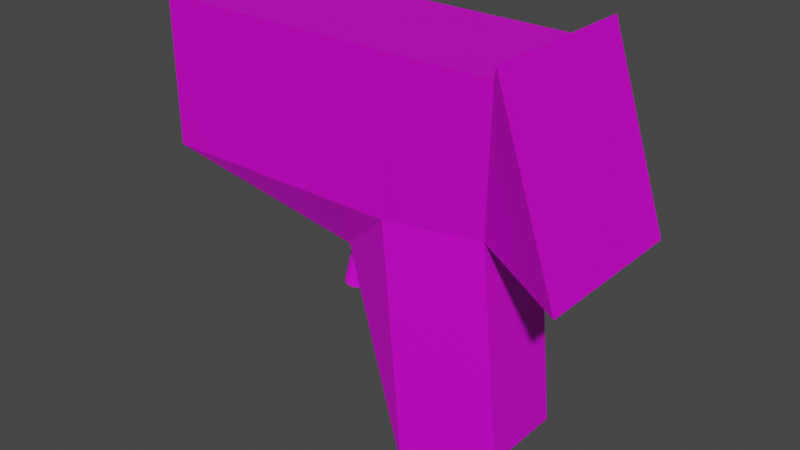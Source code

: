 # Source: scanner.blend  (saved by Blender 3.4.6; exported with 4.5.12 LTS)
import bpy
from mathutils import Matrix  # noqa: F401  (used for matrix-valued properties, if any)

bpy.ops.wm.read_factory_settings(use_empty=True)
scene = bpy.context.scene
scene.name = 'Scene'

# ---- images (referenced by path relative to the original .blend; pixels are not part of the script)
import os
ASSET_DIR = os.environ.get("B2B_ASSET_DIR", "")  # directory of the original .blend (textures are referenced by path, not embedded)
HERE = os.path.dirname(os.path.abspath(__file__))  # packed textures are extracted next to this script under _unpacked/

def load_image(name, relpath, width, height, colorspace="sRGB"):
    """Load a texture the original file referenced (path relative to the .blend, or extracted next to this script)."""
    p = next((c for c in (os.path.join(HERE, relpath), os.path.join(ASSET_DIR, relpath)) if relpath and os.path.exists(c)), "")
    if p:
        img = bpy.data.images.load(p, check_existing=True)
        img.name = name
    else:  # same state as the original file: an image datablock whose file is absent (Cycles renders it pink)
        img = bpy.data.images.new(name, width, height)
        img.source = "FILE"
        img.filepath = "//" + (relpath or name)
    img.colorspace_settings.name = colorspace
    return img
img_scanner_color = load_image('scanner_color', 'scanner_color.png', 1024, 1024, 'sRGB')
img_scanner_metallic = load_image('scanner_metallic', 'scanner_metallic.png', 1024, 1024, 'sRGB')
img_trigger_color_001 = load_image('trigger_color.001', 'trigger_color.001.png', 1024, 1024, 'sRGB')

# ---- materials (node trees are filled in below, after node groups)
mat_scanner_texture = bpy.data.materials.new('scanner_texture')
mat_scanner_texture.use_transparent_shadow = False
mat_material_002 = bpy.data.materials.new('Material.002')
mat_material_002.use_transparent_shadow = False

# ---- material node trees
mat_scanner_texture.use_nodes = True; mat_scanner_texture.node_tree.nodes.clear()
_N = mat_scanner_texture.node_tree.nodes; _L = mat_scanner_texture.node_tree.links
n0 = _N.new('ShaderNodeBsdfPrincipled'); n0.name = 'Principled BSDF'; n0.location = (10, 300)
n0.distribution = 'GGX'
n0.subsurface_method = 'RANDOM_WALK_SKIN'
n0.inputs[3].default_value = 1.45
n0.inputs[27].default_value = (0.0, 0.0, 0.0, 1.0)
n0.inputs[28].default_value = 1.0
n1 = _N.new('ShaderNodeOutputMaterial'); n1.name = 'Material Output'; n1.location = (300, 300)
n2 = _N.new('ShaderNodeTexImage'); n2.name = 'Image Texture'; n2.location = (-412, 274)
n2.image = img_scanner_color
n3 = _N.new('ShaderNodeRGBToBW'); n3.name = 'RGB to BW'; n3.location = (-508, -42)
n4 = _N.new('ShaderNodeTexImage'); n4.name = 'Image Texture.001'; n4.location = (-852, 173)
n4.image = img_scanner_metallic
_L.new(n0.outputs[0], n1.inputs[0])
_L.new(n2.outputs[0], n0.inputs[0])
_L.new(n3.outputs[0], n0.inputs[1])
_L.new(n4.outputs[0], n3.inputs[0])
n1.is_active_output = True
mat_material_002.use_nodes = True; mat_material_002.node_tree.nodes.clear()
_N = mat_material_002.node_tree.nodes; _L = mat_material_002.node_tree.links
n0 = _N.new('ShaderNodeBsdfPrincipled'); n0.name = 'Principled BSDF'; n0.location = (10, 300)
n0.distribution = 'GGX'
n0.subsurface_method = 'RANDOM_WALK_SKIN'
n0.inputs[3].default_value = 1.45
n0.inputs[27].default_value = (0.0, 0.0, 0.0, 1.0)
n0.inputs[28].default_value = 1.0
n1 = _N.new('ShaderNodeOutputMaterial'); n1.name = 'Material Output'; n1.location = (300, 300)
n2 = _N.new('ShaderNodeTexImage'); n2.name = 'Image Texture'; n2.location = (-503, 164)
n2.image = img_trigger_color_001
_L.new(n0.outputs[0], n1.inputs[0])
_L.new(n2.outputs[0], n0.inputs[0])
n1.is_active_output = True

# ---- world
world_world = bpy.data.worlds.new('World'); scene.world = world_world
world_world.use_nodes = True; world_world.node_tree.nodes.clear()
_N = world_world.node_tree.nodes; _L = world_world.node_tree.links
n0 = _N.new('ShaderNodeOutputWorld'); n0.name = 'World Output'; n0.location = (300, 300)
n1 = _N.new('ShaderNodeBackground'); n1.name = 'Background'; n1.location = (10, 300)
n1.inputs[0].default_value = (0.05088, 0.05088, 0.05088, 1.0)
_L.new(n1.outputs[0], n0.inputs[0])
n0.is_active_output = True
world_world.color = (0.05088, 0.05088, 0.05088)
world_world.use_sun_shadow = False
world_world.sun_shadow_jitter_overblur = 0.0

# ---- meshes
me_handheld = bpy.data.meshes.new('handheld')
me_handheld.from_pydata([(-0.5833, -0.6244, 0.2582), (-1.479, -0.5524, 1.105), (-0.5833, 0.6244, 0.2582), (-1.479, 0.5524, 1.105), (0.2591, -0.6361, -0.5618), (0.2591, -1.0, 1.262), (0.2591, 0.6361, -0.5618), (0.2591, 1.0, 1.262), (-1.479, -0.5524, 1.03), (-1.479, 0.5524, 1.03), (0.1592, 0.6361, 0.516), (0.1592, -0.6361, 0.516), (-0.1733, 1.0, -0.7377), (-0.2822, 1.0, 1.262), (-0.1733, -1.0, -0.7377), (-0.2822, -1.0, 1.262), (-0.2822, -1.0, 0.5223), (-0.2822, 1.0, 0.5223), (0.3228, 1.247, 1.354), (0.3228, -1.247, 1.354), (0.6285, 1.247, 0.431), (0.6285, -1.247, 0.431), (-1.55, -1.0, 0.5223), (-1.55, -1.0, 1.262), (-1.55, 1.0, 1.262), (-1.55, 1.0, 0.5223), (-1.41, -0.5524, 1.03), (-1.41, -0.5524, 1.105), (-1.41, 0.5524, 1.105), (-1.41, 0.5524, 1.03)], [], [(9, 8, 26, 29), (17, 13, 7, 10), (10, 7, 18, 20), (16, 15, 23, 22), (12, 6, 4, 14), (13, 24, 23, 15), (6, 10, 11, 4), (12, 17, 10, 6), (0, 22, 25, 2), (2, 25, 17), (4, 11, 16, 14), (7, 13, 15, 5), (2, 12, 14, 0), (11, 5, 15, 16), (25, 24, 13, 17), (20, 18, 19, 21), (7, 5, 19, 18), (11, 10, 20, 21), (5, 11, 21, 19), (1, 8, 22, 23), (3, 1, 23, 24), (9, 3, 24, 25), (8, 9, 25, 22), (26, 27, 28, 29), (1, 3, 28, 27), (3, 9, 29, 28), (8, 1, 27, 26), (22, 0, 16), (14, 16, 0), (12, 2, 17)])
_uv = me_handheld.uv_layers.new(name='UVMap')
_uv.uv.foreach_set('vector', [0.9619, 0.5473, 0.9619, 0.3632, 0.9734, 0.3632, 0.9734, 0.5473, 0.8271, 0.2189, 0.8271, 0.3388, 0.7393, 0.3388, 0.7356, 0.2033, 0.422, 0.2494, 0.2525, 0.3101, 0.2395, 0.2669, 0.3198, 0.1704, 0.6004, 0.979, 0.4955, 0.979, 0.4955, 0.7992, 0.6004, 0.7992, 0.3628, 0.5078, 0.423, 0.4297, 0.635, 0.4285, 0.696, 0.506, 0.2118, 0.979, 0.2118, 0.7992, 0.4955, 0.7992, 0.4955, 0.979, 0.423, 0.4297, 0.422, 0.2494, 0.634, 0.2482, 0.635, 0.4285, 0.8457, 0.01465, 0.8271, 0.2189, 0.7356, 0.2033, 0.7507, 0.02846, 0.4486, 0.779, 0.3815, 0.6138, 0.7146, 0.6047, 0.6566, 0.7734, 0.04174, 0.9363, 0.1069, 0.7992, 0.1069, 0.979, 0.7507, 0.9735, 0.7356, 0.7987, 0.8271, 0.7831, 0.8457, 0.9873, 0.7393, 0.3388, 0.8271, 0.3388, 0.8271, 0.6631, 0.7393, 0.6631, 0.1933, 0.3226, 0.01388, 0.3852, 0.01388, 0.05193, 0.1933, 0.1145, 0.7356, 0.7987, 0.7393, 0.6631, 0.8271, 0.6631, 0.8271, 0.7831, 0.1069, 0.7992, 0.2118, 0.7992, 0.2118, 0.979, 0.1069, 0.979, 0.3198, 0.1704, 0.3189, 0.008477, 0.7344, 0.006211, 0.7353, 0.1682, 0.2525, 0.3101, 0.2419, 0.5639, 0.218, 0.6022, 0.2395, 0.2669, 0.634, 0.2482, 0.422, 0.2494, 0.3198, 0.1704, 0.7353, 0.1682, 0.2419, 0.5639, 0.3748, 0.5223, 0.3723, 0.6514, 0.218, 0.6022, 0.8957, 0.2663, 0.9083, 0.2665, 0.9935, 0.3425, 0.8672, 0.3413, 0.8962, 0.08359, 0.8957, 0.2663, 0.8672, 0.3413, 0.8677, 0.008666, 0.9087, 0.08338, 0.8962, 0.08359, 0.8677, 0.008666, 0.9935, 0.007041, 0.9083, 0.2665, 0.9087, 0.08338, 0.9935, 0.007041, 0.9935, 0.3425, 0.9734, 0.3632, 0.9859, 0.3632, 0.9859, 0.5473, 0.9734, 0.5473, 0.9619, 0.744, 0.9619, 0.5599, 0.9734, 0.5599, 0.9734, 0.744, 0.9619, 0.5599, 0.9619, 0.5473, 0.9734, 0.5473, 0.9734, 0.5599, 0.9619, 0.3632, 0.9619, 0.3507, 0.9734, 0.3507, 0.9734, 0.3632, 0.6004, 0.7992, 0.6655, 0.9363, 0.6004, 0.979, 0.01388, 0.05193, 0.2233, 0.02806, 0.1933, 0.1145, 0.01388, 0.3852, 0.1933, 0.3226, 0.2233, 0.4091])
me_handheld.materials.append(mat_scanner_texture)
me_handheld.update()
me_handheld.normals_split_custom_set([tuple(v) for v in zip(*[iter([0.0, 0.0, 1.0, 0.0, 0.0, 1.0, 0.0, 0.0, 1.0, 0.0, 0.0, 1.0, 0.3352, 0.9097, -0.2452, 0.3352, 0.9097, -0.2452, 0.3352, 0.9097, -0.2452, 0.3352, 0.9097, -0.2452, -0.8288, 0.5167, -0.2148, -0.8288, 0.5167, -0.2148, -0.8288, 0.5167, -0.2148, -0.8288, 0.5167, -0.2148, 0.0, -1.0, 0.0, 0.0, -1.0, 0.0, 0.0, -1.0, 0.0, 0.0, -1.0, 0.0, 0.377, 0.0, -0.9262, 0.377, 0.0, -0.9262, 0.377, 0.0, -0.9262, 0.377, 0.0, -0.9262, 0.0, 0.0, 1.0, 0.0, 0.0, 1.0, 0.0, 0.0, 1.0, 0.0, 0.0, 1.0, 0.9957, 0.0, 0.0923, 0.9957, 0.0, 0.0923, 0.9957, 0.0, 0.0923, 0.9957, 0.0, 0.0923, 0.6324, 0.7726, 0.05651, 0.6324, 0.7726, 0.05651, 0.6324, 0.7726, 0.05651, 0.6324, 0.7726, 0.05651, -0.2635, 0.0, -0.9647, -0.2635, 0.0, -0.9647, -0.2635, 0.0, -0.9647, -0.2635, 0.0, -0.9647, 0.0, 0.5752, -0.818, 0.0, 0.5752, -0.818, 0.0, 0.5752, -0.818, 0.6324, -0.7726, 0.05651, 0.6324, -0.7726, 0.05651, 0.6324, -0.7726, 0.05651, 0.6324, -0.7726, 0.05651, 0.0, 0.0, 1.0, 0.0, 0.0, 1.0, 0.0, 0.0, 1.0, 0.0, 0.0, 1.0, -0.9247, 0.0, -0.3807, -0.9247, 0.0, -0.3807, -0.9247, 0.0, -0.3807, -0.9247, 0.0, -0.3807, 0.3352, -0.9097, -0.2452, 0.3352, -0.9097, -0.2452, 0.3352, -0.9097, -0.2452, 0.3352, -0.9097, -0.2452, 0.0, 1.0, 0.0, 0.0, 1.0, 0.0, 0.0, 1.0, 0.0, 0.0, 1.0, 0.0, 0.9493, 0.0, 0.3145, 0.9493, 0.0, 0.3145, 0.9493, 0.0, 0.3145, 0.9493, 0.0, 0.3145, -0.8201, 0.0, 0.5722, -0.8201, 0.0, 0.5722, -0.8201, 0.0, 0.5722, -0.8201, 0.0, 0.5722, -0.1782, 0.0, -0.984, -0.1782, 0.0, -0.984, -0.1782, 0.0, -0.984, -0.1782, 0.0, -0.984, -0.8288, -0.5167, -0.2148, -0.8288, -0.5167, -0.2148, -0.8288, -0.5167, -0.2148, -0.8288, -0.5167, -0.2148, -0.9875, 0.1577, 0.0, -0.9875, 0.1577, 0.0, -0.9875, 0.1577, 0.0, -0.9875, 0.1577, 0.0, -0.9102, 0.0, -0.4142, -0.9102, 0.0, -0.4142, -0.9102, 0.0, -0.4142, -0.9102, 0.0, -0.4142, -0.9875, -0.1577, 0.0, -0.9875, -0.1577, 0.0, -0.9875, -0.1577, 0.0, -0.9875, -0.1577, 0.0, -0.9902, 0.0, 0.1394, -0.9902, 0.0, 0.1394, -0.9902, 0.0, 0.1394, -0.9902, 0.0, 0.1394, -1.0, 0.0, 0.0, -1.0, 0.0, 0.0, -1.0, 0.0, 0.0, -1.0, 0.0, 0.0, 0.0, 0.0, -1.0, 0.0, 0.0, -1.0, 0.0, 0.0, -1.0, 0.0, 0.0, -1.0, 0.0, -1.0, 0.0, 0.0, -1.0, 0.0, 0.0, -1.0, 0.0, 0.0, -1.0, 0.0, 0.0, 1.0, 0.0, 0.0, 1.0, 0.0, 0.0, 1.0, 0.0, 0.0, 1.0, 0.0, 0.0, -0.5752, -0.818, 0.0, -0.5752, -0.818, 0.0, -0.5752, -0.818, -0.7557, -0.6516, -0.06536, -0.7557, -0.6516, -0.06536, -0.7557, -0.6516, -0.06536, -0.7557, 0.6516, -0.06536, -0.7557, 0.6516, -0.06536, -0.7557, 0.6516, -0.06536])] * 3)])
me_handheld_001 = bpy.data.meshes.new('handheld.001')
me_handheld_001.from_pydata([(-0.7476, 0.1498, -0.09222), (-0.6277, 0.1498, 0.3621), (-0.7235, 0.1298, -0.0986), (-0.6035, 0.1298, 0.3557), (-0.7058, 0.07491, -0.1033), (-0.5858, 0.07491, 0.351), (-0.6993, 6.661e-15, -0.105), (-0.5793, 6.661e-15, 0.3493), (-0.7058, -0.07491, -0.1033), (-0.5858, -0.07491, 0.351), (-0.7235, -0.1298, -0.0986), (-0.6035, -0.1298, 0.3557), (-0.7476, -0.1498, -0.09222), (-0.6277, -0.1498, 0.3621), (-0.7718, -0.1298, -0.08583), (-0.6518, -0.1298, 0.3685), (-0.7895, -0.07491, -0.08116), (-0.6695, -0.07491, 0.3731), (-0.796, 6.661e-15, -0.07945), (-0.676, 6.661e-15, 0.3749), (-0.7895, 0.07491, -0.08116), (-0.6695, 0.07491, 0.3731), (-0.7718, 0.1298, -0.08583), (-0.6518, 0.1298, 0.3685)], [], [(0, 1, 3, 2), (2, 3, 5, 4), (4, 5, 7, 6), (6, 7, 9, 8), (8, 9, 11, 10), (10, 11, 13, 12), (12, 13, 15, 14), (14, 15, 17, 16), (16, 17, 19, 18), (18, 19, 21, 20), (3, 1, 23, 21, 19, 17, 15, 13, 11, 9, 7, 5), (20, 21, 23, 22), (22, 23, 1, 0), (0, 2, 4, 6, 8, 10, 12, 14, 16, 18, 20, 22)])
_uv = me_handheld_001.uv_layers.new(name='UVMap')
_uv.uv.foreach_set('vector', [0.7115, 0.2501, 0.0001366, 0.2501, 0.0001366, 0.2015, 0.7115, 0.2015, 0.7115, 0.2015, 0.0001366, 0.2015, 0.0001366, 0.114, 0.7115, 0.114, 0.7115, 0.114, 0.0001366, 0.114, 0.0001366, 0.0001366, 0.7115, 0.0001368, 0.7115, 0.9999, 0.0001366, 0.9999, 0.0001366, 0.886, 0.7115, 0.886, 0.7115, 0.886, 0.0001366, 0.886, 0.0001366, 0.7985, 0.7115, 0.7985, 0.7115, 0.7985, 0.0001366, 0.7985, 0.0001366, 0.7499, 0.7115, 0.7499, 0.7115, 0.7499, 0.0001366, 0.7499, 0.0001366, 0.7014, 0.7115, 0.7014, 0.7115, 0.7014, 0.0001366, 0.7014, 0.0001366, 0.6139, 0.7115, 0.6139, 0.7115, 0.6139, 0.0001366, 0.6139, 0.0001366, 0.5, 0.7115, 0.5, 0.7115, 0.5, 0.0001366, 0.5, 0.0001366, 0.3861, 0.7115, 0.3861, 0.8074, 0.4251, 0.767, 0.452, 0.732, 0.4184, 0.7118, 0.3332, 0.7118, 0.2193, 0.732, 0.1073, 0.767, 0.02703, 0.8074, 0.0001365, 0.8424, 0.03378, 0.8626, 0.1189, 0.8626, 0.2328, 0.8424, 0.3449, 0.7115, 0.3861, 0.0001366, 0.3861, 0.0001366, 0.2986, 0.7115, 0.2986, 0.7115, 0.2986, 0.0001366, 0.2986, 0.0001366, 0.2501, 0.7115, 0.2501, 0.8074, 0.4523, 0.8424, 0.4859, 0.8626, 0.5711, 0.8626, 0.6849, 0.8424, 0.797, 0.8074, 0.8772, 0.767, 0.9041, 0.732, 0.8705, 0.7118, 0.7853, 0.7118, 0.6714, 0.732, 0.5594, 0.767, 0.4792])
me_handheld_001.materials.append(mat_material_002)
me_handheld_001.update()
me_handheld_001.normals_split_custom_set([tuple(v) for v in zip(*[iter([0.6053, 0.7798, -0.1598, 0.6053, 0.7798, -0.1598, 0.6053, 0.7798, -0.1598, 0.6053, 0.7798, -0.1598, 0.9171, 0.3166, -0.2422, 0.9171, 0.3166, -0.2422, 0.9171, 0.3166, -0.2422, 0.9171, 0.3166, -0.2422, 0.963, 0.08906, -0.2543, 0.963, 0.08906, -0.2543, 0.963, 0.08906, -0.2543, 0.963, 0.08906, -0.2543, 0.963, -0.08906, -0.2543, 0.963, -0.08906, -0.2543, 0.963, -0.08906, -0.2543, 0.963, -0.08906, -0.2543, 0.9171, -0.3166, -0.2422, 0.9171, -0.3166, -0.2422, 0.9171, -0.3166, -0.2422, 0.9171, -0.3166, -0.2422, 0.6053, -0.7798, -0.1598, 0.6053, -0.7798, -0.1598, 0.6053, -0.7798, -0.1598, 0.6053, -0.7798, -0.1598, -0.6053, -0.7798, 0.1598, -0.6053, -0.7798, 0.1598, -0.6053, -0.7798, 0.1598, -0.6053, -0.7798, 0.1598, -0.9171, -0.3166, 0.2422, -0.9171, -0.3166, 0.2422, -0.9171, -0.3166, 0.2422, -0.9171, -0.3166, 0.2422, -0.963, -0.08906, 0.2543, -0.963, -0.08906, 0.2543, -0.963, -0.08906, 0.2543, -0.963, -0.08906, 0.2543, -0.963, 0.08906, 0.2543, -0.963, 0.08906, 0.2543, -0.963, 0.08906, 0.2543, -0.963, 0.08906, 0.2543, 0.2553, -1.036e-08, 0.9669, 0.2553, -1.036e-08, 0.9669, 0.2553, -1.036e-08, 0.9669, 0.2553, -1.036e-08, 0.9669, 0.2553, -1.036e-08, 0.9669, 0.2553, -1.036e-08, 0.9669, 0.2553, -1.036e-08, 0.9669, 0.2553, -1.036e-08, 0.9669, 0.2553, -1.036e-08, 0.9669, 0.2553, -1.036e-08, 0.9669, 0.2553, -1.036e-08, 0.9669, 0.2553, -1.036e-08, 0.9669, -0.9171, 0.3166, 0.2422, -0.9171, 0.3166, 0.2422, -0.9171, 0.3166, 0.2422, -0.9171, 0.3166, 0.2422, -0.6053, 0.7798, 0.1598, -0.6053, 0.7798, 0.1598, -0.6053, 0.7798, 0.1598, -0.6053, 0.7798, 0.1598, -0.2553, -1.036e-08, -0.9669, -0.2553, -1.036e-08, -0.9669, -0.2553, -1.036e-08, -0.9669, -0.2553, -1.036e-08, -0.9669, -0.2553, -1.036e-08, -0.9669, -0.2553, -1.036e-08, -0.9669, -0.2553, -1.036e-08, -0.9669, -0.2553, -1.036e-08, -0.9669, -0.2553, -1.036e-08, -0.9669, -0.2553, -1.036e-08, -0.9669, -0.2553, -1.036e-08, -0.9669, -0.2553, -1.036e-08, -0.9669])] * 3)])

# ---- objects
ob_scanner = bpy.data.objects.new('Scanner', me_handheld)
ob_trigger = bpy.data.objects.new('trigger', me_handheld_001)

# ---- transforms, parenting, visibility, modifiers, constraints
ob_scanner.location = (3.725e-09, -2.22e-16, 0.0)
ob_scanner.scale = (0.1, 0.03337, 0.1)
ob_trigger.location = (3.725e-09, -2.22e-16, 0.0)
ob_trigger.scale = (0.1, 0.03337, 0.1)

# ---- collection membership
scene.collection.objects.link(ob_scanner)
scene.collection.objects.link(ob_trigger)

# ---- scene / render settings (as saved in the file)
scene.frame_start = 1; scene.frame_end = 250; scene.frame_set(1)
scene.render.engine = 'BLENDER_EEVEE_NEXT'
scene.cycles.sampling_pattern = 'TABULATED_SOBOL'
scene.cycles.use_light_tree = False
scene.view_settings.view_transform = 'Filmic'
bpy.context.view_layer.update()

# ---- added for rendering (the .blend has no active camera and no usable light): camera, sun
cam_auto = bpy.data.cameras.new('AutoCamera')
cam_auto.lens = 50.0
cam_auto.sensor_width = 36.0
cam_auto.clip_end = 1000.0
ob_auto_camera = bpy.data.objects.new('AutoCamera', cam_auto)
scene.collection.objects.link(ob_auto_camera)
ob_auto_camera.location = (0.243749, -0.3478, 0.262661)
ob_auto_camera.rotation_euler = (1.09748, -7.21219e-08, 0.694738)
scene.camera = ob_auto_camera
light_auto_sun = bpy.data.lights.new('AutoSun', 'SUN')
light_auto_sun.energy = 3.0
light_auto_sun.angle = 0.0523599
ob_auto_sun = bpy.data.objects.new('AutoSun', light_auto_sun)
scene.collection.objects.link(ob_auto_sun)
ob_auto_sun.rotation_euler = (0.872665, 0.174533, 0.523599)
bpy.context.view_layer.update()
